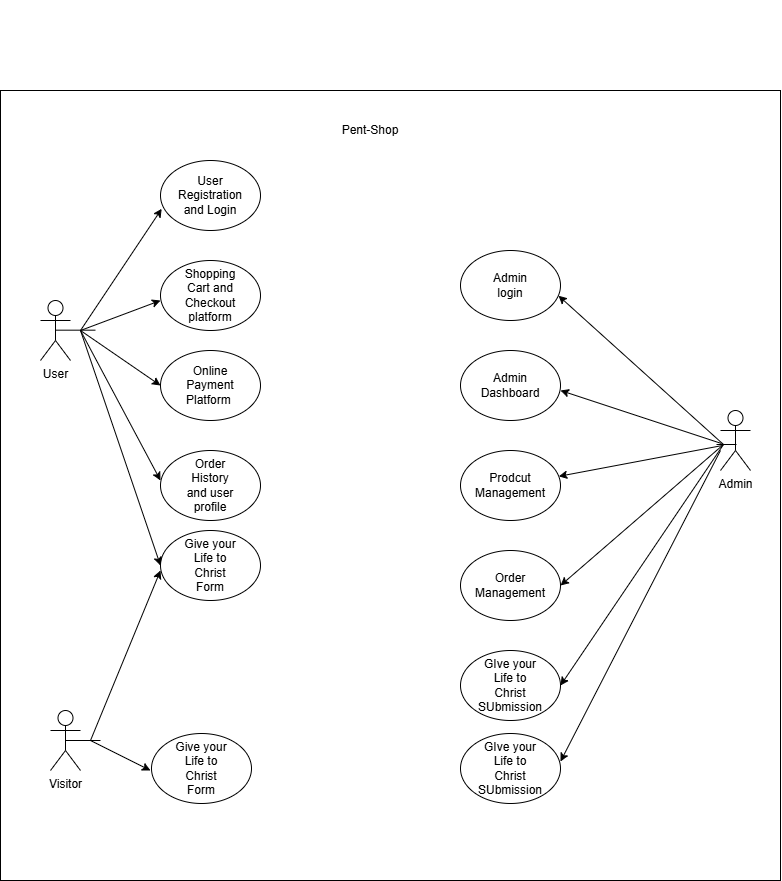

The diagram above was exported from draw.io. Its source (the exported page's mxGraphModel, read from the mxfile embedded in the PNG):
<mxGraphModel dx="1204" dy="1964" grid="1" gridSize="10" guides="1" tooltips="1" connect="1" arrows="1" fold="1" page="1" pageScale="1" pageWidth="850" pageHeight="1100" math="0" shadow="0">
  <root>
    <mxCell id="0" />
    <mxCell id="1" parent="0" />
    <mxCell id="56" value="" style="rounded=0;whiteSpace=wrap;html=1;" vertex="1" parent="1">
      <mxGeometry x="40" y="20" width="780" height="790" as="geometry" />
    </mxCell>
    <mxCell id="57" value="User" style="shape=umlActor;verticalLabelPosition=bottom;verticalAlign=top;html=1;outlineConnect=0;" vertex="1" parent="1">
      <mxGeometry x="80" y="230" width="30" height="60" as="geometry" />
    </mxCell>
    <mxCell id="58" value="" style="ellipse;whiteSpace=wrap;html=1;" vertex="1" parent="1">
      <mxGeometry x="200" y="90" width="100" height="70" as="geometry" />
    </mxCell>
    <mxCell id="59" value="" style="ellipse;whiteSpace=wrap;html=1;" vertex="1" parent="1">
      <mxGeometry x="200" y="190" width="100" height="70" as="geometry" />
    </mxCell>
    <mxCell id="60" value="" style="ellipse;whiteSpace=wrap;html=1;" vertex="1" parent="1">
      <mxGeometry x="200" y="280" width="100" height="70" as="geometry" />
    </mxCell>
    <mxCell id="61" value="" style="ellipse;whiteSpace=wrap;html=1;" vertex="1" parent="1">
      <mxGeometry x="200" y="380" width="100" height="70" as="geometry" />
    </mxCell>
    <mxCell id="62" value="" style="endArrow=classic;html=1;entryX=0.012;entryY=0.69;entryDx=0;entryDy=0;entryPerimeter=0;" edge="1" parent="1" target="58">
      <mxGeometry width="50" height="50" relative="1" as="geometry">
        <mxPoint x="120" y="260" as="sourcePoint" />
        <mxPoint x="190" y="190" as="targetPoint" />
      </mxGeometry>
    </mxCell>
    <mxCell id="63" value="" style="endArrow=none;html=1;" edge="1" parent="1">
      <mxGeometry width="50" height="50" relative="1" as="geometry">
        <mxPoint x="95" y="259.67" as="sourcePoint" />
        <mxPoint x="135" y="259.67" as="targetPoint" />
      </mxGeometry>
    </mxCell>
    <mxCell id="64" value="" style="endArrow=classic;html=1;entryX=0.183;entryY=0.064;entryDx=0;entryDy=0;entryPerimeter=0;" edge="1" parent="1">
      <mxGeometry width="50" height="50" relative="1" as="geometry">
        <mxPoint x="120" y="260" as="sourcePoint" />
        <mxPoint x="199.99999999999994" y="230.00000000000003" as="targetPoint" />
      </mxGeometry>
    </mxCell>
    <mxCell id="65" value="" style="endArrow=classic;html=1;entryX=0;entryY=0.5;entryDx=0;entryDy=0;" edge="1" parent="1" target="60">
      <mxGeometry width="50" height="50" relative="1" as="geometry">
        <mxPoint x="120" y="260" as="sourcePoint" />
        <mxPoint x="170" y="210" as="targetPoint" />
      </mxGeometry>
    </mxCell>
    <mxCell id="66" value="" style="endArrow=classic;html=1;" edge="1" parent="1">
      <mxGeometry width="50" height="50" relative="1" as="geometry">
        <mxPoint x="120" y="260" as="sourcePoint" />
        <mxPoint x="200" y="410" as="targetPoint" />
      </mxGeometry>
    </mxCell>
    <mxCell id="67" value="User Registration and Login" style="text;strokeColor=none;align=center;fillColor=none;html=1;verticalAlign=middle;whiteSpace=wrap;rounded=0;" vertex="1" parent="1">
      <mxGeometry x="220" y="110" width="60" height="30" as="geometry" />
    </mxCell>
    <mxCell id="68" value="Shopping Cart and Checkout platform" style="text;strokeColor=none;align=center;fillColor=none;html=1;verticalAlign=middle;whiteSpace=wrap;rounded=0;" vertex="1" parent="1">
      <mxGeometry x="220" y="210" width="60" height="30" as="geometry" />
    </mxCell>
    <mxCell id="69" value="Online Payment Platform&amp;nbsp;" style="text;strokeColor=none;align=center;fillColor=none;html=1;verticalAlign=middle;whiteSpace=wrap;rounded=0;" vertex="1" parent="1">
      <mxGeometry x="220" y="300" width="60" height="30" as="geometry" />
    </mxCell>
    <mxCell id="70" value="Order History and user profile" style="text;strokeColor=none;align=center;fillColor=none;html=1;verticalAlign=middle;whiteSpace=wrap;rounded=0;" vertex="1" parent="1">
      <mxGeometry x="220" y="400" width="60" height="30" as="geometry" />
    </mxCell>
    <mxCell id="71" value="Admin" style="shape=umlActor;verticalLabelPosition=bottom;verticalAlign=top;html=1;outlineConnect=0;" vertex="1" parent="1">
      <mxGeometry x="760" y="340" width="30" height="60" as="geometry" />
    </mxCell>
    <mxCell id="72" value="" style="ellipse;whiteSpace=wrap;html=1;" vertex="1" parent="1">
      <mxGeometry x="500" y="180" width="100" height="70" as="geometry" />
    </mxCell>
    <mxCell id="73" value="" style="ellipse;whiteSpace=wrap;html=1;" vertex="1" parent="1">
      <mxGeometry x="500" y="280" width="100" height="70" as="geometry" />
    </mxCell>
    <mxCell id="74" value="" style="ellipse;whiteSpace=wrap;html=1;" vertex="1" parent="1">
      <mxGeometry x="500" y="380" width="100" height="70" as="geometry" />
    </mxCell>
    <mxCell id="75" value="" style="ellipse;whiteSpace=wrap;html=1;" vertex="1" parent="1">
      <mxGeometry x="500" y="480" width="100" height="70" as="geometry" />
    </mxCell>
    <mxCell id="76" value="" style="ellipse;whiteSpace=wrap;html=1;" vertex="1" parent="1">
      <mxGeometry x="500" y="580" width="100" height="70" as="geometry" />
    </mxCell>
    <mxCell id="77" value="" style="endArrow=none;html=1;" edge="1" parent="1">
      <mxGeometry width="50" height="50" relative="1" as="geometry">
        <mxPoint x="756" y="374" as="sourcePoint" />
        <mxPoint x="776" y="374" as="targetPoint" />
      </mxGeometry>
    </mxCell>
    <mxCell id="78" value="" style="endArrow=classic;html=1;entryX=0.98;entryY=0.646;entryDx=0;entryDy=0;entryPerimeter=0;" edge="1" parent="1" target="72">
      <mxGeometry width="50" height="50" relative="1" as="geometry">
        <mxPoint x="763" y="374" as="sourcePoint" />
        <mxPoint x="602.8" y="235.58999999999997" as="targetPoint" />
      </mxGeometry>
    </mxCell>
    <mxCell id="79" value="" style="endArrow=classic;html=1;" edge="1" parent="1">
      <mxGeometry width="50" height="50" relative="1" as="geometry">
        <mxPoint x="761" y="373" as="sourcePoint" />
        <mxPoint x="600" y="320" as="targetPoint" />
      </mxGeometry>
    </mxCell>
    <mxCell id="80" value="" style="endArrow=classic;html=1;" edge="1" parent="1" target="74">
      <mxGeometry width="50" height="50" relative="1" as="geometry">
        <mxPoint x="762" y="375" as="sourcePoint" />
        <mxPoint x="599.5999999999999" y="420.89" as="targetPoint" />
      </mxGeometry>
    </mxCell>
    <mxCell id="81" value="" style="endArrow=classic;html=1;entryX=1;entryY=0.5;entryDx=0;entryDy=0;" edge="1" parent="1" target="75">
      <mxGeometry width="50" height="50" relative="1" as="geometry">
        <mxPoint x="763" y="374" as="sourcePoint" />
        <mxPoint x="603" y="514.0300000000001" as="targetPoint" />
      </mxGeometry>
    </mxCell>
    <mxCell id="82" value="Admin login" style="text;strokeColor=none;align=center;fillColor=none;html=1;verticalAlign=middle;whiteSpace=wrap;rounded=0;" vertex="1" parent="1">
      <mxGeometry x="520" y="200" width="60" height="30" as="geometry" />
    </mxCell>
    <mxCell id="83" value="Admin Dashboard" style="text;strokeColor=none;align=center;fillColor=none;html=1;verticalAlign=middle;whiteSpace=wrap;rounded=0;" vertex="1" parent="1">
      <mxGeometry x="520" y="300" width="60" height="30" as="geometry" />
    </mxCell>
    <mxCell id="84" value="Prodcut Management" style="text;strokeColor=none;align=center;fillColor=none;html=1;verticalAlign=middle;whiteSpace=wrap;rounded=0;" vertex="1" parent="1">
      <mxGeometry x="520" y="400" width="60" height="30" as="geometry" />
    </mxCell>
    <mxCell id="85" value="Order Management" style="text;strokeColor=none;align=center;fillColor=none;html=1;verticalAlign=middle;whiteSpace=wrap;rounded=0;" vertex="1" parent="1">
      <mxGeometry x="520" y="500" width="60" height="30" as="geometry" />
    </mxCell>
    <mxCell id="86" value="GIve your Life to Christ SUbmission" style="text;strokeColor=none;align=center;fillColor=none;html=1;verticalAlign=middle;whiteSpace=wrap;rounded=0;" vertex="1" parent="1">
      <mxGeometry x="520" y="605" width="60" height="20" as="geometry" />
    </mxCell>
    <mxCell id="87" value="" style="endArrow=classic;html=1;entryX=1;entryY=0.5;entryDx=0;entryDy=0;" edge="1" parent="1" target="76">
      <mxGeometry width="50" height="50" relative="1" as="geometry">
        <mxPoint x="763" y="374" as="sourcePoint" />
        <mxPoint x="603.9" y="618.24" as="targetPoint" />
      </mxGeometry>
    </mxCell>
    <mxCell id="88" value="" style="ellipse;whiteSpace=wrap;html=1;" vertex="1" parent="1">
      <mxGeometry x="200" y="460" width="100" height="70" as="geometry" />
    </mxCell>
    <mxCell id="89" value="Give your Life to Christ Form" style="text;strokeColor=none;align=center;fillColor=none;html=1;verticalAlign=middle;whiteSpace=wrap;rounded=0;" vertex="1" parent="1">
      <mxGeometry x="220" y="480" width="60" height="30" as="geometry" />
    </mxCell>
    <mxCell id="90" value="" style="endArrow=classic;html=1;entryX=0;entryY=0.5;entryDx=0;entryDy=0;" edge="1" parent="1" target="88">
      <mxGeometry width="50" height="50" relative="1" as="geometry">
        <mxPoint x="120" y="260" as="sourcePoint" />
        <mxPoint x="200" y="410" as="targetPoint" />
      </mxGeometry>
    </mxCell>
    <mxCell id="91" value="Visitor" style="shape=umlActor;verticalLabelPosition=bottom;verticalAlign=top;html=1;outlineConnect=0;" vertex="1" parent="1">
      <mxGeometry x="90" y="640" width="30" height="60" as="geometry" />
    </mxCell>
    <mxCell id="92" value="" style="endArrow=classic;html=1;entryX=0;entryY=0.571;entryDx=0;entryDy=0;entryPerimeter=0;" edge="1" parent="1" target="88">
      <mxGeometry width="50" height="50" relative="1" as="geometry">
        <mxPoint x="130" y="670" as="sourcePoint" />
        <mxPoint x="180" y="620" as="targetPoint" />
      </mxGeometry>
    </mxCell>
    <mxCell id="93" value="" style="endArrow=none;html=1;exitX=0.5;exitY=0.5;exitDx=0;exitDy=0;exitPerimeter=0;" edge="1" parent="1" source="91">
      <mxGeometry width="50" height="50" relative="1" as="geometry">
        <mxPoint x="100" y="670" as="sourcePoint" />
        <mxPoint x="140" y="670" as="targetPoint" />
      </mxGeometry>
    </mxCell>
    <mxCell id="94" value="" style="ellipse;whiteSpace=wrap;html=1;" vertex="1" parent="1">
      <mxGeometry x="191" y="663" width="100" height="70" as="geometry" />
    </mxCell>
    <mxCell id="95" value="Give your Life to Christ Form" style="text;strokeColor=none;align=center;fillColor=none;html=1;verticalAlign=middle;whiteSpace=wrap;rounded=0;" vertex="1" parent="1">
      <mxGeometry x="211" y="683" width="60" height="30" as="geometry" />
    </mxCell>
    <mxCell id="96" value="" style="endArrow=classic;html=1;" edge="1" parent="1">
      <mxGeometry width="50" height="50" relative="1" as="geometry">
        <mxPoint x="130" y="670" as="sourcePoint" />
        <mxPoint x="190" y="700" as="targetPoint" />
      </mxGeometry>
    </mxCell>
    <mxCell id="97" value="" style="ellipse;whiteSpace=wrap;html=1;" vertex="1" parent="1">
      <mxGeometry x="500" y="663" width="100" height="70" as="geometry" />
    </mxCell>
    <mxCell id="98" value="GIve your Life to Christ SUbmission" style="text;strokeColor=none;align=center;fillColor=none;html=1;verticalAlign=middle;whiteSpace=wrap;rounded=0;" vertex="1" parent="1">
      <mxGeometry x="520" y="688" width="60" height="20" as="geometry" />
    </mxCell>
    <mxCell id="99" value="" style="endArrow=classic;html=1;entryX=1;entryY=0.5;entryDx=0;entryDy=0;" edge="1" parent="1">
      <mxGeometry width="50" height="50" relative="1" as="geometry">
        <mxPoint x="760" y="380" as="sourcePoint" />
        <mxPoint x="600" y="691" as="targetPoint" />
      </mxGeometry>
    </mxCell>
    <mxCell id="100" value="Pent-Shop" style="text;strokeColor=none;align=center;fillColor=none;html=1;verticalAlign=middle;whiteSpace=wrap;rounded=0;" vertex="1" parent="1">
      <mxGeometry x="250" y="-70" width="320" height="260" as="geometry" />
    </mxCell>
  </root>
</mxGraphModel>